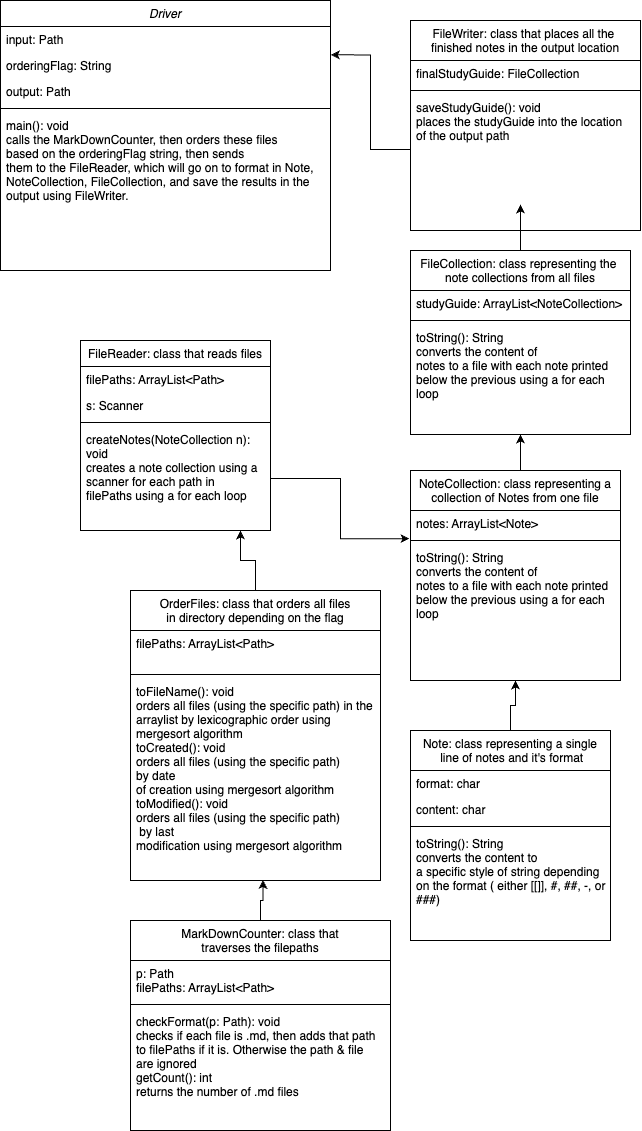

The diagram above was exported from draw.io. Its source (the exported page's mxGraphModel, read from the mxfile embedded in the PNG):
<mxGraphModel dx="300" dy="694" grid="1" gridSize="10" guides="1" tooltips="1" connect="1" arrows="1" fold="1" page="1" pageScale="1" pageWidth="827" pageHeight="1169" math="0" shadow="0">
  <root>
    <mxCell id="WIyWlLk6GJQsqaUBKTNV-0" />
    <mxCell id="WIyWlLk6GJQsqaUBKTNV-1" parent="WIyWlLk6GJQsqaUBKTNV-0" />
    <mxCell id="zkfFHV4jXpPFQw0GAbJ--0" value="Driver" style="swimlane;fontStyle=2;align=center;verticalAlign=top;childLayout=stackLayout;horizontal=1;startSize=26;horizontalStack=0;resizeParent=1;resizeLast=0;collapsible=1;marginBottom=0;rounded=0;shadow=0;strokeWidth=1;" parent="WIyWlLk6GJQsqaUBKTNV-1" vertex="1">
      <mxGeometry x="40" y="20" width="330" height="270" as="geometry">
        <mxRectangle x="230" y="140" width="160" height="26" as="alternateBounds" />
      </mxGeometry>
    </mxCell>
    <mxCell id="zkfFHV4jXpPFQw0GAbJ--1" value="input: Path" style="text;align=left;verticalAlign=top;spacingLeft=4;spacingRight=4;overflow=hidden;rotatable=0;points=[[0,0.5],[1,0.5]];portConstraint=eastwest;" parent="zkfFHV4jXpPFQw0GAbJ--0" vertex="1">
      <mxGeometry y="26" width="330" height="26" as="geometry" />
    </mxCell>
    <mxCell id="zkfFHV4jXpPFQw0GAbJ--2" value="orderingFlag: String" style="text;align=left;verticalAlign=top;spacingLeft=4;spacingRight=4;overflow=hidden;rotatable=0;points=[[0,0.5],[1,0.5]];portConstraint=eastwest;rounded=0;shadow=0;html=0;" parent="zkfFHV4jXpPFQw0GAbJ--0" vertex="1">
      <mxGeometry y="52" width="330" height="26" as="geometry" />
    </mxCell>
    <mxCell id="zkfFHV4jXpPFQw0GAbJ--3" value="output: Path" style="text;align=left;verticalAlign=top;spacingLeft=4;spacingRight=4;overflow=hidden;rotatable=0;points=[[0,0.5],[1,0.5]];portConstraint=eastwest;rounded=0;shadow=0;html=0;" parent="zkfFHV4jXpPFQw0GAbJ--0" vertex="1">
      <mxGeometry y="78" width="330" height="26" as="geometry" />
    </mxCell>
    <mxCell id="zkfFHV4jXpPFQw0GAbJ--4" value="" style="line;html=1;strokeWidth=1;align=left;verticalAlign=middle;spacingTop=-1;spacingLeft=3;spacingRight=3;rotatable=0;labelPosition=right;points=[];portConstraint=eastwest;" parent="zkfFHV4jXpPFQw0GAbJ--0" vertex="1">
      <mxGeometry y="104" width="330" height="8" as="geometry" />
    </mxCell>
    <mxCell id="zkfFHV4jXpPFQw0GAbJ--5" value="main(): void&#10;calls the MarkDownCounter, then orders these files &#10;based on the orderingFlag string, then sends&#10;them to the FileReader, which will go on to format in Note,&#10;NoteCollection, FileCollection, and save the results in the&#10;output using FileWriter." style="text;align=left;verticalAlign=top;spacingLeft=4;spacingRight=4;overflow=hidden;rotatable=0;points=[[0,0.5],[1,0.5]];portConstraint=eastwest;" parent="zkfFHV4jXpPFQw0GAbJ--0" vertex="1">
      <mxGeometry y="112" width="330" height="158" as="geometry" />
    </mxCell>
    <mxCell id="zkfFHV4jXpPFQw0GAbJ--6" value="FileReader: class that reads files" style="swimlane;fontStyle=0;align=center;verticalAlign=top;childLayout=stackLayout;horizontal=1;startSize=26;horizontalStack=0;resizeParent=1;resizeLast=0;collapsible=1;marginBottom=0;rounded=0;shadow=0;strokeWidth=1;" parent="WIyWlLk6GJQsqaUBKTNV-1" vertex="1">
      <mxGeometry x="120" y="360" width="190" height="190" as="geometry">
        <mxRectangle x="130" y="380" width="160" height="26" as="alternateBounds" />
      </mxGeometry>
    </mxCell>
    <mxCell id="zkfFHV4jXpPFQw0GAbJ--7" value="filePaths: ArrayList&lt;Path&gt;" style="text;align=left;verticalAlign=top;spacingLeft=4;spacingRight=4;overflow=hidden;rotatable=0;points=[[0,0.5],[1,0.5]];portConstraint=eastwest;" parent="zkfFHV4jXpPFQw0GAbJ--6" vertex="1">
      <mxGeometry y="26" width="190" height="26" as="geometry" />
    </mxCell>
    <mxCell id="zkfFHV4jXpPFQw0GAbJ--8" value="s: Scanner" style="text;align=left;verticalAlign=top;spacingLeft=4;spacingRight=4;overflow=hidden;rotatable=0;points=[[0,0.5],[1,0.5]];portConstraint=eastwest;rounded=0;shadow=0;html=0;" parent="zkfFHV4jXpPFQw0GAbJ--6" vertex="1">
      <mxGeometry y="52" width="190" height="26" as="geometry" />
    </mxCell>
    <mxCell id="zkfFHV4jXpPFQw0GAbJ--9" value="" style="line;html=1;strokeWidth=1;align=left;verticalAlign=middle;spacingTop=-1;spacingLeft=3;spacingRight=3;rotatable=0;labelPosition=right;points=[];portConstraint=eastwest;" parent="zkfFHV4jXpPFQw0GAbJ--6" vertex="1">
      <mxGeometry y="78" width="190" height="8" as="geometry" />
    </mxCell>
    <mxCell id="zkfFHV4jXpPFQw0GAbJ--11" value="createNotes(NoteCollection n):&#10;void&#10;creates a note collection using a &#10;scanner for each path in &#10;filePaths using a for each loop&#10;" style="text;align=left;verticalAlign=top;spacingLeft=4;spacingRight=4;overflow=hidden;rotatable=0;points=[[0,0.5],[1,0.5]];portConstraint=eastwest;" parent="zkfFHV4jXpPFQw0GAbJ--6" vertex="1">
      <mxGeometry y="86" width="190" height="104" as="geometry" />
    </mxCell>
    <mxCell id="8GdQ4XwbkhLix6CpKwML-14" style="edgeStyle=orthogonalEdgeStyle;rounded=0;orthogonalLoop=1;jettySize=auto;html=1;entryX=0.5;entryY=1;entryDx=0;entryDy=0;" edge="1" parent="WIyWlLk6GJQsqaUBKTNV-1" source="8GdQ4XwbkhLix6CpKwML-3" target="8GdQ4XwbkhLix6CpKwML-9">
      <mxGeometry relative="1" as="geometry" />
    </mxCell>
    <mxCell id="8GdQ4XwbkhLix6CpKwML-3" value="Note: class representing a single&#10; line of notes and it's format" style="swimlane;fontStyle=0;align=center;verticalAlign=top;childLayout=stackLayout;horizontal=1;startSize=40;horizontalStack=0;resizeParent=1;resizeLast=0;collapsible=1;marginBottom=0;rounded=0;shadow=0;strokeWidth=1;" vertex="1" parent="WIyWlLk6GJQsqaUBKTNV-1">
      <mxGeometry x="450" y="750" width="200" height="210" as="geometry">
        <mxRectangle x="130" y="380" width="160" height="26" as="alternateBounds" />
      </mxGeometry>
    </mxCell>
    <mxCell id="8GdQ4XwbkhLix6CpKwML-4" value="format: char" style="text;align=left;verticalAlign=top;spacingLeft=4;spacingRight=4;overflow=hidden;rotatable=0;points=[[0,0.5],[1,0.5]];portConstraint=eastwest;" vertex="1" parent="8GdQ4XwbkhLix6CpKwML-3">
      <mxGeometry y="40" width="200" height="26" as="geometry" />
    </mxCell>
    <mxCell id="8GdQ4XwbkhLix6CpKwML-5" value="content: char" style="text;align=left;verticalAlign=top;spacingLeft=4;spacingRight=4;overflow=hidden;rotatable=0;points=[[0,0.5],[1,0.5]];portConstraint=eastwest;rounded=0;shadow=0;html=0;" vertex="1" parent="8GdQ4XwbkhLix6CpKwML-3">
      <mxGeometry y="66" width="200" height="26" as="geometry" />
    </mxCell>
    <mxCell id="8GdQ4XwbkhLix6CpKwML-6" value="" style="line;html=1;strokeWidth=1;align=left;verticalAlign=middle;spacingTop=-1;spacingLeft=3;spacingRight=3;rotatable=0;labelPosition=right;points=[];portConstraint=eastwest;" vertex="1" parent="8GdQ4XwbkhLix6CpKwML-3">
      <mxGeometry y="92" width="200" height="8" as="geometry" />
    </mxCell>
    <mxCell id="8GdQ4XwbkhLix6CpKwML-8" value="toString(): String&#10;converts the content to &#10;a specific style of string depending&#10;on the format ( either [[]], #, ##, -, or &#10;###)" style="text;align=left;verticalAlign=top;spacingLeft=4;spacingRight=4;overflow=hidden;rotatable=0;points=[[0,0.5],[1,0.5]];portConstraint=eastwest;" vertex="1" parent="8GdQ4XwbkhLix6CpKwML-3">
      <mxGeometry y="100" width="200" height="110" as="geometry" />
    </mxCell>
    <mxCell id="8GdQ4XwbkhLix6CpKwML-23" style="edgeStyle=orthogonalEdgeStyle;rounded=0;orthogonalLoop=1;jettySize=auto;html=1;exitX=0.5;exitY=0;exitDx=0;exitDy=0;entryX=0.5;entryY=1;entryDx=0;entryDy=0;" edge="1" parent="WIyWlLk6GJQsqaUBKTNV-1" source="8GdQ4XwbkhLix6CpKwML-9" target="8GdQ4XwbkhLix6CpKwML-19">
      <mxGeometry relative="1" as="geometry" />
    </mxCell>
    <mxCell id="8GdQ4XwbkhLix6CpKwML-9" value="NoteCollection: class representing a &#10;collection of Notes from one file" style="swimlane;fontStyle=0;align=center;verticalAlign=top;childLayout=stackLayout;horizontal=1;startSize=40;horizontalStack=0;resizeParent=1;resizeLast=0;collapsible=1;marginBottom=0;rounded=0;shadow=0;strokeWidth=1;" vertex="1" parent="WIyWlLk6GJQsqaUBKTNV-1">
      <mxGeometry x="450" y="490" width="210" height="210" as="geometry">
        <mxRectangle x="130" y="380" width="160" height="26" as="alternateBounds" />
      </mxGeometry>
    </mxCell>
    <mxCell id="8GdQ4XwbkhLix6CpKwML-10" value="notes: ArrayList&lt;Note&gt;" style="text;align=left;verticalAlign=top;spacingLeft=4;spacingRight=4;overflow=hidden;rotatable=0;points=[[0,0.5],[1,0.5]];portConstraint=eastwest;" vertex="1" parent="8GdQ4XwbkhLix6CpKwML-9">
      <mxGeometry y="40" width="210" height="26" as="geometry" />
    </mxCell>
    <mxCell id="8GdQ4XwbkhLix6CpKwML-12" value="" style="line;html=1;strokeWidth=1;align=left;verticalAlign=middle;spacingTop=-1;spacingLeft=3;spacingRight=3;rotatable=0;labelPosition=right;points=[];portConstraint=eastwest;" vertex="1" parent="8GdQ4XwbkhLix6CpKwML-9">
      <mxGeometry y="66" width="210" height="8" as="geometry" />
    </mxCell>
    <mxCell id="8GdQ4XwbkhLix6CpKwML-13" value="toString(): String&#10;converts the content of &#10;notes to a file with each note printed&#10;below the previous using a for each &#10;loop" style="text;align=left;verticalAlign=top;spacingLeft=4;spacingRight=4;overflow=hidden;rotatable=0;points=[[0,0.5],[1,0.5]];portConstraint=eastwest;" vertex="1" parent="8GdQ4XwbkhLix6CpKwML-9">
      <mxGeometry y="74" width="210" height="110" as="geometry" />
    </mxCell>
    <mxCell id="8GdQ4XwbkhLix6CpKwML-24" style="edgeStyle=orthogonalEdgeStyle;rounded=0;orthogonalLoop=1;jettySize=auto;html=1;exitX=0.5;exitY=0;exitDx=0;exitDy=0;entryX=0.842;entryY=1;entryDx=0;entryDy=0;entryPerimeter=0;" edge="1" parent="WIyWlLk6GJQsqaUBKTNV-1" source="8GdQ4XwbkhLix6CpKwML-15" target="zkfFHV4jXpPFQw0GAbJ--11">
      <mxGeometry relative="1" as="geometry" />
    </mxCell>
    <mxCell id="8GdQ4XwbkhLix6CpKwML-15" value="OrderFiles: class that orders all files&#10;in directory depending on the flag" style="swimlane;fontStyle=0;align=center;verticalAlign=top;childLayout=stackLayout;horizontal=1;startSize=40;horizontalStack=0;resizeParent=1;resizeLast=0;collapsible=1;marginBottom=0;rounded=0;shadow=0;strokeWidth=1;" vertex="1" parent="WIyWlLk6GJQsqaUBKTNV-1">
      <mxGeometry x="170" y="610" width="250" height="290" as="geometry">
        <mxRectangle x="130" y="380" width="160" height="26" as="alternateBounds" />
      </mxGeometry>
    </mxCell>
    <mxCell id="8GdQ4XwbkhLix6CpKwML-16" value="filePaths: ArrayList&lt;Path&gt;" style="text;align=left;verticalAlign=top;spacingLeft=4;spacingRight=4;overflow=hidden;rotatable=0;points=[[0,0.5],[1,0.5]];portConstraint=eastwest;" vertex="1" parent="8GdQ4XwbkhLix6CpKwML-15">
      <mxGeometry y="40" width="250" height="40" as="geometry" />
    </mxCell>
    <mxCell id="8GdQ4XwbkhLix6CpKwML-17" value="" style="line;html=1;strokeWidth=1;align=left;verticalAlign=middle;spacingTop=-1;spacingLeft=3;spacingRight=3;rotatable=0;labelPosition=right;points=[];portConstraint=eastwest;" vertex="1" parent="8GdQ4XwbkhLix6CpKwML-15">
      <mxGeometry y="80" width="250" height="8" as="geometry" />
    </mxCell>
    <mxCell id="8GdQ4XwbkhLix6CpKwML-18" value="toFileName(): void&#10;orders all files (using the specific path) in the &#10;arraylist by lexicographic order using&#10;mergesort algorithm&#10;toCreated(): void&#10;orders all files (using the specific path) &#10;by date&#10;of creation using mergesort algorithm&#10;toModified(): void&#10;orders all files (using the specific path) &#10; by last&#10;modification using mergesort algorithm" style="text;align=left;verticalAlign=top;spacingLeft=4;spacingRight=4;overflow=hidden;rotatable=0;points=[[0,0.5],[1,0.5]];portConstraint=eastwest;" vertex="1" parent="8GdQ4XwbkhLix6CpKwML-15">
      <mxGeometry y="88" width="250" height="202" as="geometry" />
    </mxCell>
    <mxCell id="8GdQ4XwbkhLix6CpKwML-33" value="" style="edgeStyle=orthogonalEdgeStyle;rounded=0;orthogonalLoop=1;jettySize=auto;html=1;" edge="1" parent="WIyWlLk6GJQsqaUBKTNV-1" source="8GdQ4XwbkhLix6CpKwML-19" target="8GdQ4XwbkhLix6CpKwML-30">
      <mxGeometry relative="1" as="geometry">
        <Array as="points">
          <mxPoint x="540" y="280" />
          <mxPoint x="540" y="280" />
        </Array>
      </mxGeometry>
    </mxCell>
    <mxCell id="8GdQ4XwbkhLix6CpKwML-19" value="FileCollection: class representing the &#10;note collections from all files" style="swimlane;fontStyle=0;align=center;verticalAlign=top;childLayout=stackLayout;horizontal=1;startSize=40;horizontalStack=0;resizeParent=1;resizeLast=0;collapsible=1;marginBottom=0;rounded=0;shadow=0;strokeWidth=1;" vertex="1" parent="WIyWlLk6GJQsqaUBKTNV-1">
      <mxGeometry x="450" y="270" width="220" height="184" as="geometry">
        <mxRectangle x="130" y="380" width="160" height="26" as="alternateBounds" />
      </mxGeometry>
    </mxCell>
    <mxCell id="8GdQ4XwbkhLix6CpKwML-20" value="studyGuide: ArrayList&lt;NoteCollection&gt;" style="text;align=left;verticalAlign=top;spacingLeft=4;spacingRight=4;overflow=hidden;rotatable=0;points=[[0,0.5],[1,0.5]];portConstraint=eastwest;" vertex="1" parent="8GdQ4XwbkhLix6CpKwML-19">
      <mxGeometry y="40" width="220" height="26" as="geometry" />
    </mxCell>
    <mxCell id="8GdQ4XwbkhLix6CpKwML-21" value="" style="line;html=1;strokeWidth=1;align=left;verticalAlign=middle;spacingTop=-1;spacingLeft=3;spacingRight=3;rotatable=0;labelPosition=right;points=[];portConstraint=eastwest;" vertex="1" parent="8GdQ4XwbkhLix6CpKwML-19">
      <mxGeometry y="66" width="220" height="8" as="geometry" />
    </mxCell>
    <mxCell id="8GdQ4XwbkhLix6CpKwML-22" value="toString(): String&#10;converts the content of &#10;notes to a file with each note printed&#10;below the previous using a for each &#10;loop" style="text;align=left;verticalAlign=top;spacingLeft=4;spacingRight=4;overflow=hidden;rotatable=0;points=[[0,0.5],[1,0.5]];portConstraint=eastwest;" vertex="1" parent="8GdQ4XwbkhLix6CpKwML-19">
      <mxGeometry y="74" width="220" height="110" as="geometry" />
    </mxCell>
    <mxCell id="8GdQ4XwbkhLix6CpKwML-25" style="edgeStyle=orthogonalEdgeStyle;rounded=0;orthogonalLoop=1;jettySize=auto;html=1;exitX=1;exitY=0.5;exitDx=0;exitDy=0;entryX=-0.005;entryY=1.082;entryDx=0;entryDy=0;entryPerimeter=0;" edge="1" parent="WIyWlLk6GJQsqaUBKTNV-1" source="zkfFHV4jXpPFQw0GAbJ--11" target="8GdQ4XwbkhLix6CpKwML-10">
      <mxGeometry relative="1" as="geometry" />
    </mxCell>
    <mxCell id="8GdQ4XwbkhLix6CpKwML-27" value="FileWriter: class that places all the &#10;finished notes in the output location" style="swimlane;fontStyle=0;align=center;verticalAlign=top;childLayout=stackLayout;horizontal=1;startSize=40;horizontalStack=0;resizeParent=1;resizeLast=0;collapsible=1;marginBottom=0;rounded=0;shadow=0;strokeWidth=1;" vertex="1" parent="WIyWlLk6GJQsqaUBKTNV-1">
      <mxGeometry x="450" y="40" width="230" height="210" as="geometry">
        <mxRectangle x="130" y="380" width="160" height="26" as="alternateBounds" />
      </mxGeometry>
    </mxCell>
    <mxCell id="8GdQ4XwbkhLix6CpKwML-28" value="finalStudyGuide: FileCollection" style="text;align=left;verticalAlign=top;spacingLeft=4;spacingRight=4;overflow=hidden;rotatable=0;points=[[0,0.5],[1,0.5]];portConstraint=eastwest;" vertex="1" parent="8GdQ4XwbkhLix6CpKwML-27">
      <mxGeometry y="40" width="230" height="26" as="geometry" />
    </mxCell>
    <mxCell id="8GdQ4XwbkhLix6CpKwML-29" value="" style="line;html=1;strokeWidth=1;align=left;verticalAlign=middle;spacingTop=-1;spacingLeft=3;spacingRight=3;rotatable=0;labelPosition=right;points=[];portConstraint=eastwest;" vertex="1" parent="8GdQ4XwbkhLix6CpKwML-27">
      <mxGeometry y="66" width="230" height="8" as="geometry" />
    </mxCell>
    <mxCell id="8GdQ4XwbkhLix6CpKwML-30" value="saveStudyGuide(): void&#10;places the studyGuide into the location&#10;of the output path" style="text;align=left;verticalAlign=top;spacingLeft=4;spacingRight=4;overflow=hidden;rotatable=0;points=[[0,0.5],[1,0.5]];portConstraint=eastwest;" vertex="1" parent="8GdQ4XwbkhLix6CpKwML-27">
      <mxGeometry y="74" width="230" height="110" as="geometry" />
    </mxCell>
    <mxCell id="8GdQ4XwbkhLix6CpKwML-31" style="edgeStyle=orthogonalEdgeStyle;rounded=0;orthogonalLoop=1;jettySize=auto;html=1;entryX=1.001;entryY=0.091;entryDx=0;entryDy=0;entryPerimeter=0;" edge="1" parent="WIyWlLk6GJQsqaUBKTNV-1" source="8GdQ4XwbkhLix6CpKwML-30" target="zkfFHV4jXpPFQw0GAbJ--2">
      <mxGeometry relative="1" as="geometry" />
    </mxCell>
    <mxCell id="8GdQ4XwbkhLix6CpKwML-40" style="edgeStyle=orthogonalEdgeStyle;rounded=0;orthogonalLoop=1;jettySize=auto;html=1;entryX=0.53;entryY=0.997;entryDx=0;entryDy=0;entryPerimeter=0;" edge="1" parent="WIyWlLk6GJQsqaUBKTNV-1" source="8GdQ4XwbkhLix6CpKwML-35" target="8GdQ4XwbkhLix6CpKwML-18">
      <mxGeometry relative="1" as="geometry">
        <mxPoint x="300" y="920" as="targetPoint" />
      </mxGeometry>
    </mxCell>
    <mxCell id="8GdQ4XwbkhLix6CpKwML-35" value="MarkDownCounter: class that&#10;traverses the filepaths" style="swimlane;fontStyle=0;align=center;verticalAlign=top;childLayout=stackLayout;horizontal=1;startSize=40;horizontalStack=0;resizeParent=1;resizeLast=0;collapsible=1;marginBottom=0;rounded=0;shadow=0;strokeWidth=1;" vertex="1" parent="WIyWlLk6GJQsqaUBKTNV-1">
      <mxGeometry x="170" y="940" width="260" height="210" as="geometry">
        <mxRectangle x="130" y="380" width="160" height="26" as="alternateBounds" />
      </mxGeometry>
    </mxCell>
    <mxCell id="8GdQ4XwbkhLix6CpKwML-36" value="p: Path&#10;filePaths: ArrayList&lt;Path&gt;" style="text;align=left;verticalAlign=top;spacingLeft=4;spacingRight=4;overflow=hidden;rotatable=0;points=[[0,0.5],[1,0.5]];portConstraint=eastwest;" vertex="1" parent="8GdQ4XwbkhLix6CpKwML-35">
      <mxGeometry y="40" width="260" height="40" as="geometry" />
    </mxCell>
    <mxCell id="8GdQ4XwbkhLix6CpKwML-38" value="" style="line;html=1;strokeWidth=1;align=left;verticalAlign=middle;spacingTop=-1;spacingLeft=3;spacingRight=3;rotatable=0;labelPosition=right;points=[];portConstraint=eastwest;" vertex="1" parent="8GdQ4XwbkhLix6CpKwML-35">
      <mxGeometry y="80" width="260" height="8" as="geometry" />
    </mxCell>
    <mxCell id="8GdQ4XwbkhLix6CpKwML-39" value="checkFormat(p: Path): void &#10;checks if each file is .md, then adds that path&#10;to filePaths if it is. Otherwise the path &amp; file &#10;are ignored&#10;getCount(): int&#10;returns the number of .md files" style="text;align=left;verticalAlign=top;spacingLeft=4;spacingRight=4;overflow=hidden;rotatable=0;points=[[0,0.5],[1,0.5]];portConstraint=eastwest;" vertex="1" parent="8GdQ4XwbkhLix6CpKwML-35">
      <mxGeometry y="88" width="260" height="104" as="geometry" />
    </mxCell>
  </root>
</mxGraphModel>